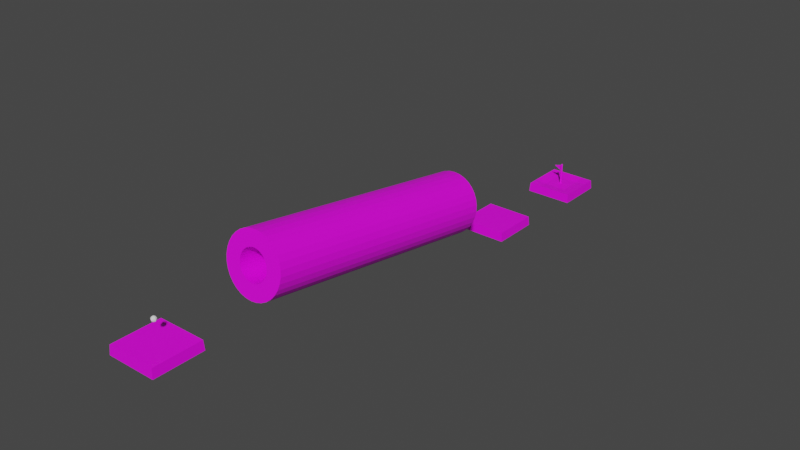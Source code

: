 # Source: level3.blend  (saved by Blender 3.6.11; exported with 4.5.12 LTS)
import bpy
from mathutils import Matrix  # noqa: F401  (used for matrix-valued properties, if any)

bpy.ops.wm.read_factory_settings(use_empty=True)
scene = bpy.context.scene
scene.name = 'Scene'

# ---- images (referenced by path relative to the original .blend; pixels are not part of the script)
import os
ASSET_DIR = os.environ.get("B2B_ASSET_DIR", "")  # directory of the original .blend (textures are referenced by path, not embedded)
HERE = os.path.dirname(os.path.abspath(__file__))  # packed textures are extracted next to this script under _unpacked/

def load_image(name, relpath, width, height, colorspace="sRGB"):
    """Load a texture the original file referenced (path relative to the .blend, or extracted next to this script)."""
    p = next((c for c in (os.path.join(HERE, relpath), os.path.join(ASSET_DIR, relpath)) if relpath and os.path.exists(c)), "")
    if p:
        img = bpy.data.images.load(p, check_existing=True)
        img.name = name
    else:  # same state as the original file: an image datablock whose file is absent (Cycles renders it pink)
        img = bpy.data.images.new(name, width, height)
        img.source = "FILE"
        img.filepath = "//" + (relpath or name)
    img.colorspace_settings.name = colorspace
    return img
img_color_pallette_png_004 = load_image('color-pallette.png.004', 'color-pallette.png', 1024, 1024, 'sRGB')
img_color_pallette_png_006 = load_image('color-pallette.png.006', 'color-pallette.png', 1024, 1024, 'sRGB')
img_color_pallette_png_001 = load_image('color-pallette.png.001', 'color-pallette.png', 1024, 1024, 'sRGB')

# ---- materials (node trees are filled in below, after node groups)
mat_material_005 = bpy.data.materials.new('Material.005')
mat_material_005.alpha_threshold = 0.0
mat_material_005.use_transparent_shadow = False
mat_material_005.roughness = 0.5
mat_material_005.line_color = (0.0, 0.0, 0.0, 1.0)
mat_material_008 = bpy.data.materials.new('Material.008')
mat_material_008.alpha_threshold = 0.0
mat_material_008.use_transparent_shadow = False
mat_material_008.roughness = 0.5
mat_material_008.line_color = (0.0, 0.0, 0.0, 1.0)
mat_material_001 = bpy.data.materials.new('Material.001')
mat_material_001.alpha_threshold = 0.0
mat_material_001.use_transparent_shadow = False
mat_material_001.roughness = 0.5
mat_material_001.line_color = (0.0, 0.0, 0.0, 1.0)

# ---- material node trees
mat_material_005.use_nodes = True; mat_material_005.node_tree.nodes.clear()
_N = mat_material_005.node_tree.nodes; _L = mat_material_005.node_tree.links
n0 = _N.new('ShaderNodeOutputMaterial'); n0.name = 'Material Output'; n0.location = (300, 300)
n1 = _N.new('ShaderNodeBsdfPrincipled'); n1.name = 'Principled BSDF'; n1.location = (10, 300)
n1.distribution = 'GGX'
n1.subsurface_method = 'RANDOM_WALK_SKIN'
n1.inputs[3].default_value = 1.45
n1.inputs[27].default_value = (0.0, 0.0, 0.0, 1.0)
n1.inputs[28].default_value = 1.0
n2 = _N.new('ShaderNodeTexImage'); n2.name = 'Image Texture'; n2.location = (-383, 258)
n2.image = img_color_pallette_png_004
n2.interpolation = 'Closest'
_L.new(n1.outputs[0], n0.inputs[0])
_L.new(n2.outputs[0], n1.inputs[0])
n0.is_active_output = True
mat_material_008.use_nodes = True; mat_material_008.node_tree.nodes.clear()
_N = mat_material_008.node_tree.nodes; _L = mat_material_008.node_tree.links
n0 = _N.new('ShaderNodeOutputMaterial'); n0.name = 'Material Output'; n0.location = (300, 300)
n1 = _N.new('ShaderNodeBsdfPrincipled'); n1.name = 'Principled BSDF'; n1.location = (10, 300)
n1.distribution = 'GGX'
n1.subsurface_method = 'RANDOM_WALK_SKIN'
n1.inputs[3].default_value = 1.45
n1.inputs[27].default_value = (0.0, 0.0, 0.0, 1.0)
n1.inputs[28].default_value = 1.0
n2 = _N.new('ShaderNodeTexImage'); n2.name = 'Image Texture'; n2.location = (-383, 258)
n2.image = img_color_pallette_png_006
n2.interpolation = 'Closest'
_L.new(n1.outputs[0], n0.inputs[0])
_L.new(n2.outputs[0], n1.inputs[0])
n0.is_active_output = True
mat_material_001.use_nodes = True; mat_material_001.node_tree.nodes.clear()
_N = mat_material_001.node_tree.nodes; _L = mat_material_001.node_tree.links
n0 = _N.new('ShaderNodeOutputMaterial'); n0.name = 'Material Output'; n0.location = (300, 300)
n1 = _N.new('ShaderNodeBsdfPrincipled'); n1.name = 'Principled BSDF'; n1.location = (10, 300)
n1.distribution = 'GGX'
n1.subsurface_method = 'RANDOM_WALK_SKIN'
n1.inputs[3].default_value = 1.45
n1.inputs[27].default_value = (0.0, 0.0, 0.0, 1.0)
n1.inputs[28].default_value = 1.0
n2 = _N.new('ShaderNodeTexImage'); n2.name = 'Image Texture'; n2.location = (-383, 258)
n2.image = img_color_pallette_png_001
n2.interpolation = 'Closest'
_L.new(n1.outputs[0], n0.inputs[0])
_L.new(n2.outputs[0], n1.inputs[0])
n0.is_active_output = True

# ---- world
world_world = bpy.data.worlds.new('World'); scene.world = world_world
world_world.use_nodes = True; world_world.node_tree.nodes.clear()
_N = world_world.node_tree.nodes; _L = world_world.node_tree.links
n0 = _N.new('ShaderNodeOutputWorld'); n0.name = 'World Output'; n0.location = (300, 300)
n1 = _N.new('ShaderNodeBackground'); n1.name = 'Background'; n1.location = (10, 300)
n1.inputs[0].default_value = (0.05088, 0.05088, 0.05088, 1.0)
_L.new(n1.outputs[0], n0.inputs[0])
n0.is_active_output = True
world_world.color = (0.05088, 0.05088, 0.05088)
world_world.use_sun_shadow = False
world_world.sun_shadow_jitter_overblur = 0.0

# ---- meshes
me_sphere = bpy.data.meshes.new('Sphere')
me_sphere.from_pydata([(0.07847, 0.07847, 0.2679), (0.145, 0.145, 0.2051), (0.1895, 0.1895, 0.111), (0.2051, 0.2051, 0.0), (0.1895, 0.1895, -0.111), (0.145, 0.145, -0.2051), (0.07847, 0.07847, -0.2679), (0.111, 0.0, 0.2679), (0.2051, 0.0, 0.2051), (0.2679, 0.0, 0.111), (0.29, 0.0, 0.0), (0.2679, 0.0, -0.111), (0.2051, 0.0, -0.2051), (0.111, 0.0, -0.2679), (0.07847, -0.07847, 0.2679), (0.145, -0.145, 0.2051), (0.1895, -0.1895, 0.111), (0.2051, -0.2051, 0.0), (0.1895, -0.1895, -0.111), (0.145, -0.145, -0.2051), (0.07847, -0.07847, -0.2679), (0.0, -0.111, 0.2679), (0.0, -0.2051, 0.2051), (0.0, -0.2679, 0.111), (0.0, -0.29, 0.0), (0.0, -0.2679, -0.111), (0.0, -0.2051, -0.2051), (0.0, -0.111, -0.2679), (-0.07847, -0.07847, 0.2679), (-0.145, -0.145, 0.2051), (-0.1895, -0.1895, 0.111), (-0.2051, -0.2051, 0.0), (-0.1895, -0.1895, -0.111), (-0.145, -0.145, -0.2051), (-0.07847, -0.07847, -0.2679), (-0.111, 0.0, 0.2679), (-0.2051, 0.0, 0.2051), (-0.2679, 0.0, 0.111), (-0.29, 0.0, 0.0), (-0.2679, 0.0, -0.111), (-0.2051, 0.0, -0.2051), (-0.111, 0.0, -0.2679), (-0.07847, 0.07847, 0.2679), (-0.145, 0.145, 0.2051), (-0.1895, 0.1895, 0.111), (-0.2051, 0.2051, 0.0), (-0.1895, 0.1895, -0.111), (-0.145, 0.145, -0.2051), (-0.07847, 0.07847, -0.2679), (0.0, 0.0, -0.29), (0.0, 0.0, 0.29), (0.0, 0.111, 0.2679), (0.0, 0.2051, 0.2051), (0.0, 0.2679, 0.111), (0.0, 0.29, 0.0), (0.0, 0.2679, -0.111), (0.0, 0.2051, -0.2051), (0.0, 0.111, -0.2679)], [], [(53, 52, 1, 2), (51, 50, 0), (49, 57, 6), (56, 55, 4, 5), (54, 53, 2, 3), (52, 51, 0, 1), (57, 56, 5, 6), (55, 54, 3, 4), (5, 4, 11, 12), (3, 2, 9, 10), (1, 0, 7, 8), (6, 5, 12, 13), (4, 3, 10, 11), (2, 1, 8, 9), (0, 50, 7), (49, 6, 13), (13, 12, 19, 20), (11, 10, 17, 18), (9, 8, 15, 16), (7, 50, 14), (49, 13, 20), (12, 11, 18, 19), (10, 9, 16, 17), (8, 7, 14, 15), (18, 17, 24, 25), (16, 15, 22, 23), (14, 50, 21), (49, 20, 27), (19, 18, 25, 26), (17, 16, 23, 24), (15, 14, 21, 22), (20, 19, 26, 27), (49, 27, 34), (26, 25, 32, 33), (24, 23, 30, 31), (22, 21, 28, 29), (27, 26, 33, 34), (25, 24, 31, 32), (23, 22, 29, 30), (21, 50, 28), (31, 30, 37, 38), (29, 28, 35, 36), (34, 33, 40, 41), (32, 31, 38, 39), (30, 29, 36, 37), (28, 50, 35), (49, 34, 41), (33, 32, 39, 40), (41, 40, 47, 48), (39, 38, 45, 46), (37, 36, 43, 44), (35, 50, 42), (49, 41, 48), (40, 39, 46, 47), (38, 37, 44, 45), (36, 35, 42, 43), (44, 43, 52, 53), (42, 50, 51), (49, 48, 57), (47, 46, 55, 56), (45, 44, 53, 54), (43, 42, 51, 52), (48, 47, 56, 57), (46, 45, 54, 55)])
_uv = me_sphere.uv_layers.new(name='UVMap')
_uv.uv.foreach_set('vector', [0.75, 0.625, 0.75, 0.75, 0.625, 0.75, 0.625, 0.625, 0.75, 0.875, 0.6875, 1.0, 0.625, 0.875, 0.6875, 0.0, 0.75, 0.125, 0.625, 0.125, 0.75, 0.25, 0.75, 0.375, 0.625, 0.375, 0.625, 0.25, 0.75, 0.5, 0.75, 0.625, 0.625, 0.625, 0.625, 0.5, 0.75, 0.75, 0.75, 0.875, 0.625, 0.875, 0.625, 0.75, 0.75, 0.125, 0.75, 0.25, 0.625, 0.25, 0.625, 0.125, 0.75, 0.375, 0.75, 0.5, 0.625, 0.5, 0.625, 0.375, 0.625, 0.25, 0.625, 0.375, 0.5, 0.375, 0.5, 0.25, 0.625, 0.5, 0.625, 0.625, 0.5, 0.625, 0.5, 0.5, 0.625, 0.75, 0.625, 0.875, 0.5, 0.875, 0.5, 0.75, 0.625, 0.125, 0.625, 0.25, 0.5, 0.25, 0.5, 0.125, 0.625, 0.375, 0.625, 0.5, 0.5, 0.5, 0.5, 0.375, 0.625, 0.625, 0.625, 0.75, 0.5, 0.75, 0.5, 0.625, 0.625, 0.875, 0.5625, 1.0, 0.5, 0.875, 0.5625, 0.0, 0.625, 0.125, 0.5, 0.125, 0.5, 0.125, 0.5, 0.25, 0.375, 0.25, 0.375, 0.125, 0.5, 0.375, 0.5, 0.5, 0.375, 0.5, 0.375, 0.375, 0.5, 0.625, 0.5, 0.75, 0.375, 0.75, 0.375, 0.625, 0.5, 0.875, 0.4375, 1.0, 0.375, 0.875, 0.4375, 0.0, 0.5, 0.125, 0.375, 0.125, 0.5, 0.25, 0.5, 0.375, 0.375, 0.375, 0.375, 0.25, 0.5, 0.5, 0.5, 0.625, 0.375, 0.625, 0.375, 0.5, 0.5, 0.75, 0.5, 0.875, 0.375, 0.875, 0.375, 0.75, 0.375, 0.375, 0.375, 0.5, 0.25, 0.5, 0.25, 0.375, 0.375, 0.625, 0.375, 0.75, 0.25, 0.75, 0.25, 0.625, 0.375, 0.875, 0.3125, 1.0, 0.25, 0.875, 0.3125, 0.0, 0.375, 0.125, 0.25, 0.125, 0.375, 0.25, 0.375, 0.375, 0.25, 0.375, 0.25, 0.25, 0.375, 0.5, 0.375, 0.625, 0.25, 0.625, 0.25, 0.5, 0.375, 0.75, 0.375, 0.875, 0.25, 0.875, 0.25, 0.75, 0.375, 0.125, 0.375, 0.25, 0.25, 0.25, 0.25, 0.125, 0.1875, 0.0, 0.25, 0.125, 0.125, 0.125, 0.25, 0.25, 0.25, 0.375, 0.125, 0.375, 0.125, 0.25, 0.25, 0.5, 0.25, 0.625, 0.125, 0.625, 0.125, 0.5, 0.25, 0.75, 0.25, 0.875, 0.125, 0.875, 0.125, 0.75, 0.25, 0.125, 0.25, 0.25, 0.125, 0.25, 0.125, 0.125, 0.25, 0.375, 0.25, 0.5, 0.125, 0.5, 0.125, 0.375, 0.25, 0.625, 0.25, 0.75, 0.125, 0.75, 0.125, 0.625, 0.25, 0.875, 0.1875, 1.0, 0.125, 0.875, 0.125, 0.5, 0.125, 0.625, 0.0, 0.625, 0.0, 0.5, 0.125, 0.75, 0.125, 0.875, 0.0, 0.875, 0.0, 0.75, 0.125, 0.125, 0.125, 0.25, 0.0, 0.25, 0.0, 0.125, 0.125, 0.375, 0.125, 0.5, 0.0, 0.5, 0.0, 0.375, 0.125, 0.625, 0.125, 0.75, 0.0, 0.75, 0.0, 0.625, 0.125, 0.875, 0.0625, 1.0, 0.0, 0.875, 0.0625, 0.0, 0.125, 0.125, 0.0, 0.125, 0.125, 0.25, 0.125, 0.375, 0.0, 0.375, 0.0, 0.25, 1.0, 0.125, 1.0, 0.25, 0.875, 0.25, 0.875, 0.125, 1.0, 0.375, 1.0, 0.5, 0.875, 0.5, 0.875, 0.375, 1.0, 0.625, 1.0, 0.75, 0.875, 0.75, 0.875, 0.625, 1.0, 0.875, 0.9375, 1.0, 0.875, 0.875, 0.9375, 0.0, 1.0, 0.125, 0.875, 0.125, 1.0, 0.25, 1.0, 0.375, 0.875, 0.375, 0.875, 0.25, 1.0, 0.5, 1.0, 0.625, 0.875, 0.625, 0.875, 0.5, 1.0, 0.75, 1.0, 0.875, 0.875, 0.875, 0.875, 0.75, 0.875, 0.625, 0.875, 0.75, 0.75, 0.75, 0.75, 0.625, 0.875, 0.875, 0.8125, 1.0, 0.75, 0.875, 0.8125, 0.0, 0.875, 0.125, 0.75, 0.125, 0.875, 0.25, 0.875, 0.375, 0.75, 0.375, 0.75, 0.25, 0.875, 0.5, 0.875, 0.625, 0.75, 0.625, 0.75, 0.5, 0.875, 0.75, 0.875, 0.875, 0.75, 0.875, 0.75, 0.75, 0.875, 0.125, 0.875, 0.25, 0.75, 0.25, 0.75, 0.125, 0.875, 0.375, 0.875, 0.5, 0.75, 0.5, 0.75, 0.375])
me_sphere.update()
me_cylinder_001 = bpy.data.meshes.new('Cylinder.001')
me_cylinder_001.from_pydata([(-0.01674, 1.412, -1.0), (-0.09643, 1.413, -0.07785), (0.9801, 0.9992, -1.0), (0.9599, 1.021, -0.0831), (1.393, 0.002354, -1.0), (1.445, 0.03292, -0.09645), (0.9801, -0.9945, -1.0), (1.073, -0.9732, -0.09859), (-0.01674, -1.407, -1.0), (0.06232, -1.408, -0.09228), (-1.014, -0.9945, -1.0), (-0.9943, -1.016, -0.09645), (-1.427, 0.002354, -1.0), (-1.478, -0.02822, -0.09405), (-1.014, 0.9992, -1.0), (-1.106, 0.9779, -0.08196), (0.1321, 4.686, -0.9913), (1.045, 4.596, -0.9913), (1.923, 4.329, -0.9913), (2.732, 3.897, -0.9913), (3.441, 3.315, -0.9913), (4.023, 2.606, -0.9913), (4.455, 1.797, -0.9913), (4.721, 0.9193, -0.9913), (4.811, 0.006402, -0.9913), (4.721, -0.9065, -0.9913), (4.455, -1.784, -0.9913), (4.023, -2.593, -0.9913), (3.441, -3.302, -0.9913), (2.732, -3.884, -0.9913), (1.923, -4.317, -0.9913), (1.045, -4.583, -0.9913), (0.1321, -4.673, -0.9913), (-0.7808, -4.583, -0.9913), (-1.659, -4.317, -0.9913), (-2.468, -3.884, -0.9913), (-3.177, -3.302, -0.9913), (-3.759, -2.593, -0.9913), (-4.191, -1.784, -0.9913), (-4.457, -0.9065, -0.9913), (-4.547, 0.006402, -0.9913), (-4.457, 0.9193, -0.9913), (-4.191, 1.797, -0.9913), (-3.759, 2.606, -0.9913), (-3.177, 3.315, -0.9913), (-2.468, 3.897, -0.9913), (-1.659, 4.329, -0.9913), (-0.7808, 4.596, -0.9913), (0.1781, 0.2032, -0.3993), (-12.95, 0.6839, -0.2148), (0.9622, -0.1375, -0.1056), (-11.4, 0.00806, 0.7587)], [], [(0, 1, 3, 2), (2, 3, 5, 4), (4, 5, 7, 6), (6, 7, 9, 8), (8, 9, 11, 10), (10, 11, 13, 12), (3, 1, 15, 13, 11, 9, 7, 5), (12, 13, 15, 14), (14, 15, 1, 0), (0, 2, 4, 6, 8, 10, 12, 14), (17, 16, 47, 46, 45, 44, 43, 42, 41, 40, 39, 38, 37, 36, 35, 34, 33, 32, 31, 30, 29, 28, 27, 26, 25, 24, 23, 22, 21, 20, 19, 18), (48, 49, 50)])
_uv = me_cylinder_001.uv_layers.new(name='UVMap')
_uv.uv.foreach_set('vector', [0.9028, 0.5789, 0.9028, 0.6242, 0.8914, 0.6242, 0.8914, 0.5789, 0.8914, 0.5789, 0.8914, 0.6242, 0.8801, 0.6242, 0.8801, 0.5789, 0.8801, 0.5789, 0.8801, 0.6242, 0.8688, 0.6242, 0.8688, 0.5789, 0.8688, 0.5789, 0.8688, 0.6242, 0.8574, 0.6242, 0.8574, 0.5789, 0.8574, 0.5789, 0.8574, 0.6242, 0.8461, 0.6242, 0.8461, 0.5789, 0.8461, 0.5789, 0.8461, 0.6242, 0.8348, 0.6242, 0.8348, 0.5789, 0.9307, 0.6943, 0.8867, 0.7125, 0.8428, 0.6943, 0.8246, 0.6504, 0.8428, 0.6064, 0.8867, 0.5882, 0.9307, 0.6064, 0.9489, 0.6504, 0.8348, 0.5789, 0.8348, 0.6242, 0.8234, 0.6242, 0.8234, 0.5789, 0.8234, 0.5789, 0.8234, 0.6242, 0.8121, 0.6242, 0.8121, 0.5789, 0.75, 0.49, 0.9197, 0.4197, 0.99, 0.25, 0.9197, 0.08029, 0.75, 0.01, 0.5803, 0.08029, 0.51, 0.25, 0.5803, 0.4197, 0.8584, 0.03577, 0.875, 0.03413, 0.8917, 0.03577, 0.9077, 0.04063, 0.9225, 0.04853, 0.9355, 0.05916, 0.9461, 0.07211, 0.954, 0.08688, 0.9588, 0.1029, 0.9605, 0.1196, 0.9588, 0.1362, 0.954, 0.1523, 0.9461, 0.1671, 0.9355, 0.18, 0.9225, 0.1906, 0.9077, 0.1985, 0.8917, 0.2034, 0.875, 0.205, 0.8584, 0.2034, 0.8423, 0.1985, 0.8276, 0.1906, 0.8146, 0.18, 0.804, 0.1671, 0.7961, 0.1523, 0.7912, 0.1362, 0.7896, 0.1196, 0.7912, 0.1029, 0.7961, 0.08688, 0.804, 0.07211, 0.8146, 0.05916, 0.8276, 0.04853, 0.8423, 0.04063, 0.824, 0.3564, 0.9192, 0.4516, 0.824, 0.4516])
me_cylinder_001.materials.append(mat_material_005)
me_cylinder_001.update()
me_cube_002 = bpy.data.meshes.new('Cube.002')
me_cube_002.from_pydata([(1.0, 1.0, -1.0), (1.0, -1.0, -1.0), (-1.0, 1.0, -1.0), (-1.0, -1.0, -1.0), (0.9748, -0.9748, 0.8993), (-0.9748, -0.9748, 0.8993), (0.9748, 0.9748, 0.8993), (-0.9748, 0.9748, 0.8993), (0.0, -0.9748, 0.8993), (0.9748, 0.0, 0.8993), (-0.9748, 0.0, 0.8993), (0.0, 0.9748, 0.8993), (0.0, 0.0, 0.8993), (-0.4874, -0.9748, 0.8993), (0.9748, -0.4874, 0.8993), (-0.9748, 0.4874, 0.8993), (0.4874, 0.9748, 0.8993), (0.4874, -0.9748, 0.8993), (0.9748, 0.4874, 0.8993), (-0.9748, -0.4874, 0.8993), (-0.4874, 0.9748, 0.8993), (-0.4874, 0.0, 0.8993), (0.4874, 0.0, 0.8993), (0.0, -0.4874, 0.8993), (0.0, 0.4874, 0.8993), (0.4874, 0.4874, 0.8993), (0.4874, -0.4874, 0.8993), (-0.4874, -0.4874, 0.8993), (-0.4874, 0.4874, 0.8993)], [], [(1, 4, 17, 8, 13, 5, 3), (3, 5, 19, 10, 15, 7, 2), (0, 6, 18, 9, 14, 4, 1), (2, 7, 20, 11, 16, 6, 0), (28, 20, 7, 15), (27, 21, 10, 19), (26, 22, 12, 23), (25, 16, 11, 24), (22, 25, 24, 12), (9, 18, 25, 22), (18, 6, 16, 25), (17, 26, 23, 8), (4, 14, 26, 17), (14, 9, 22, 26), (13, 27, 19, 5), (8, 23, 27, 13), (23, 12, 21, 27), (21, 28, 15, 10), (12, 24, 28, 21), (24, 11, 20, 28), (2, 0, 1, 3)])
_uv = me_cube_002.uv_layers.new(name='UVMap')
_uv.uv.foreach_set('vector', [0.5793, 0.5938, 0.6766, 0.5938, 0.6766, 0.6181, 0.6766, 0.6425, 0.6766, 0.6668, 0.6766, 0.6911, 0.5793, 0.6911, 0.5896, 0.5411, 0.6737, 0.5411, 0.6737, 0.5621, 0.6737, 0.5832, 0.6737, 0.6042, 0.6737, 0.6253, 0.5896, 0.6253, 0.5706, 0.6082, 0.6632, 0.6082, 0.6632, 0.6314, 0.6632, 0.6545, 0.6632, 0.6777, 0.6632, 0.7009, 0.5706, 0.7009, 0.5896, 0.6253, 0.6737, 0.6253, 0.6737, 0.6463, 0.6737, 0.6674, 0.6737, 0.6884, 0.6737, 0.7095, 0.5896, 0.7095, 0.8606, 0.8571, 0.8606, 0.8671, 0.8632, 0.8713, 0.8632, 0.8503, 0.5801, 0.8359, 0.5801, 0.8459, 0.5827, 0.828, 0.5827, 0.807, 0.5748, 0.8936, 0.5748, 0.8815, 0.5774, 0.8637, 0.5774, 0.8648, 0.8553, 0.8707, 0.8553, 0.8585, 0.858, 0.8628, 0.858, 0.8639, 0.5748, 0.8815, 0.5748, 0.8694, 0.5774, 0.8626, 0.5774, 0.8637, 0.5722, 0.8994, 0.5722, 0.8762, 0.5748, 0.8694, 0.5748, 0.8815, 0.8527, 0.8774, 0.8527, 0.8543, 0.8553, 0.8585, 0.8553, 0.8707, 0.5748, 0.9058, 0.5748, 0.8936, 0.5774, 0.8648, 0.5774, 0.8658, 0.5722, 0.9457, 0.5722, 0.9225, 0.5748, 0.8936, 0.5748, 0.9058, 0.5722, 0.9225, 0.5722, 0.8994, 0.5748, 0.8815, 0.5748, 0.8936, 0.5801, 0.8259, 0.5801, 0.8359, 0.5827, 0.807, 0.5827, 0.7859, 0.5774, 0.8658, 0.5774, 0.8648, 0.5801, 0.8359, 0.5801, 0.8259, 0.5774, 0.8648, 0.5774, 0.8637, 0.5801, 0.8459, 0.5801, 0.8359, 0.5801, 0.8459, 0.5801, 0.8559, 0.5827, 0.8491, 0.5827, 0.828, 0.5774, 0.8637, 0.5774, 0.8626, 0.5801, 0.8559, 0.5801, 0.8459, 0.858, 0.8639, 0.858, 0.8628, 0.8606, 0.8671, 0.8606, 0.8571, 0.5896, 0.6253, 0.5896, 0.7095, 0.5706, 0.7009, 0.5793, 0.6911])
me_cube_002.materials.append(mat_material_008)
me_cube_002.use_mirror_vertex_groups = False
me_cube_002.update()
me_cylinder_002 = bpy.data.meshes.new('Cylinder.002')
me_cylinder_002.from_pydata([(0.0, 1.0, -1.0), (0.0, 1.0, 1.0), (0.1951, 0.9808, -1.0), (0.1951, 0.9808, 1.0), (0.3827, 0.9239, -1.0), (0.3827, 0.9239, 1.0), (0.5556, 0.8315, -1.0), (0.5556, 0.8315, 1.0), (0.7071, 0.7071, -1.0), (0.7071, 0.7071, 1.0), (0.8315, 0.5556, -1.0), (0.8315, 0.5556, 1.0), (0.9239, 0.3827, -1.0), (0.9239, 0.3827, 1.0), (0.9808, 0.1951, -1.0), (0.9808, 0.1951, 1.0), (1.0, 0.0, -1.0), (1.0, 0.0, 1.0), (0.9808, -0.1951, -1.0), (0.9808, -0.1951, 1.0), (0.9239, -0.3827, -1.0), (0.9239, -0.3827, 1.0), (0.8315, -0.5556, -1.0), (0.8315, -0.5556, 1.0), (0.7071, -0.7071, -1.0), (0.7071, -0.7071, 1.0), (0.5556, -0.8315, -1.0), (0.5556, -0.8315, 1.0), (0.3827, -0.9239, -1.0), (0.3827, -0.9239, 1.0), (0.1951, -0.9808, -1.0), (0.1951, -0.9808, 1.0), (0.0, -1.0, -1.0), (0.0, -1.0, 1.0), (-0.1951, -0.9808, -1.0), (-0.1951, -0.9808, 1.0), (-0.3827, -0.9239, -1.0), (-0.3827, -0.9239, 1.0), (-0.5556, -0.8315, -1.0), (-0.5556, -0.8315, 1.0), (-0.7071, -0.7071, -1.0), (-0.7071, -0.7071, 1.0), (-0.8315, -0.5556, -1.0), (-0.8315, -0.5556, 1.0), (-0.9239, -0.3827, -1.0), (-0.9239, -0.3827, 1.0), (-0.9808, -0.1951, -1.0), (-0.9808, -0.1951, 1.0), (-1.0, 0.0, -1.0), (-1.0, 0.0, 1.0), (-0.9808, 0.1951, -1.0), (-0.9808, 0.1951, 1.0), (-0.9239, 0.3827, -1.0), (-0.9239, 0.3827, 1.0), (-0.8315, 0.5556, -1.0), (-0.8315, 0.5556, 1.0), (-0.7071, 0.7071, -1.0), (-0.7071, 0.7071, 1.0), (-0.5556, 0.8315, -1.0), (-0.5556, 0.8315, 1.0), (-0.3827, 0.9239, -1.0), (-0.3827, 0.9239, 1.0), (-0.1951, 0.9808, -1.0), (-0.1951, 0.9808, 1.0), (0.0, 0.4976, -1.0), (0.0, 0.4976, 1.0), (0.09707, 0.488, -1.0), (0.09707, 0.488, 1.0), (0.1904, 0.4597, -1.0), (0.1904, 0.4597, 1.0), (0.2764, 0.4137, -1.0), (0.2764, 0.4137, 1.0), (0.3518, 0.3518, -1.0), (0.3518, 0.3518, 1.0), (0.4137, 0.2764, -1.0), (0.4137, 0.2764, 1.0), (0.4597, 0.1904, -1.0), (0.4597, 0.1904, 1.0), (0.488, 0.09707, -1.0), (0.488, 0.09707, 1.0), (0.4976, 0.0, -1.0), (0.4976, 0.0, 1.0), (0.488, -0.09707, -1.0), (0.488, -0.09707, 1.0), (0.4597, -0.1904, -1.0), (0.4597, -0.1904, 1.0), (0.4137, -0.2764, -1.0), (0.4137, -0.2764, 1.0), (0.3518, -0.3518, -1.0), (0.3518, -0.3518, 1.0), (0.2764, -0.4137, -1.0), (0.2764, -0.4137, 1.0), (0.1904, -0.4597, -1.0), (0.1904, -0.4597, 1.0), (0.09707, -0.488, -1.0), (0.09707, -0.488, 1.0), (0.0, -0.4976, -1.0), (0.0, -0.4976, 1.0), (-0.09707, -0.488, -1.0), (-0.09707, -0.488, 1.0), (-0.1904, -0.4597, -1.0), (-0.1904, -0.4597, 1.0), (-0.2764, -0.4137, -1.0), (-0.2764, -0.4137, 1.0), (-0.3518, -0.3518, -1.0), (-0.3518, -0.3518, 1.0), (-0.4137, -0.2764, -1.0), (-0.4137, -0.2764, 1.0), (-0.4597, -0.1904, -1.0), (-0.4597, -0.1904, 1.0), (-0.488, -0.09707, -1.0), (-0.488, -0.09707, 1.0), (-0.4976, 0.0, -1.0), (-0.4976, 0.0, 1.0), (-0.488, 0.09707, -1.0), (-0.488, 0.09707, 1.0), (-0.4597, 0.1904, -1.0), (-0.4597, 0.1904, 1.0), (-0.4137, 0.2764, -1.0), (-0.4137, 0.2764, 1.0), (-0.3518, 0.3518, -1.0), (-0.3518, 0.3518, 1.0), (-0.2764, 0.4137, -1.0), (-0.2764, 0.4137, 1.0), (-0.1904, 0.4597, -1.0), (-0.1904, 0.4597, 1.0), (-0.09707, 0.488, -1.0), (-0.09707, 0.488, 1.0)], [], [(0, 1, 3, 2), (2, 3, 5, 4), (4, 5, 7, 6), (6, 7, 9, 8), (8, 9, 11, 10), (10, 11, 13, 12), (12, 13, 15, 14), (14, 15, 17, 16), (16, 17, 19, 18), (18, 19, 21, 20), (20, 21, 23, 22), (22, 23, 25, 24), (24, 25, 27, 26), (26, 27, 29, 28), (28, 29, 31, 30), (30, 31, 33, 32), (32, 33, 35, 34), (34, 35, 37, 36), (36, 37, 39, 38), (38, 39, 41, 40), (40, 41, 43, 42), (42, 43, 45, 44), (44, 45, 47, 46), (46, 47, 49, 48), (48, 49, 51, 50), (50, 51, 53, 52), (52, 53, 55, 54), (54, 55, 57, 56), (56, 57, 59, 58), (58, 59, 61, 60), (60, 61, 63, 62), (62, 63, 1, 0), (64, 66, 67, 65), (66, 68, 69, 67), (68, 70, 71, 69), (70, 72, 73, 71), (72, 74, 75, 73), (74, 76, 77, 75), (76, 78, 79, 77), (78, 80, 81, 79), (80, 82, 83, 81), (82, 84, 85, 83), (84, 86, 87, 85), (86, 88, 89, 87), (88, 90, 91, 89), (90, 92, 93, 91), (92, 94, 95, 93), (94, 96, 97, 95), (96, 98, 99, 97), (98, 100, 101, 99), (100, 102, 103, 101), (102, 104, 105, 103), (104, 106, 107, 105), (106, 108, 109, 107), (108, 110, 111, 109), (110, 112, 113, 111), (112, 114, 115, 113), (114, 116, 117, 115), (116, 118, 119, 117), (118, 120, 121, 119), (120, 122, 123, 121), (122, 124, 125, 123), (124, 126, 127, 125), (126, 64, 65, 127), (0, 2, 66, 64), (3, 1, 65, 67), (2, 4, 68, 66), (5, 3, 67, 69), (4, 6, 70, 68), (7, 5, 69, 71), (6, 8, 72, 70), (9, 7, 71, 73), (8, 10, 74, 72), (11, 9, 73, 75), (10, 12, 76, 74), (13, 11, 75, 77), (12, 14, 78, 76), (15, 13, 77, 79), (14, 16, 80, 78), (17, 15, 79, 81), (16, 18, 82, 80), (19, 17, 81, 83), (18, 20, 84, 82), (21, 19, 83, 85), (20, 22, 86, 84), (23, 21, 85, 87), (22, 24, 88, 86), (25, 23, 87, 89), (24, 26, 90, 88), (27, 25, 89, 91), (26, 28, 92, 90), (29, 27, 91, 93), (28, 30, 94, 92), (31, 29, 93, 95), (30, 32, 96, 94), (33, 31, 95, 97), (32, 34, 98, 96), (35, 33, 97, 99), (34, 36, 100, 98), (37, 35, 99, 101), (36, 38, 102, 100), (39, 37, 101, 103), (38, 40, 104, 102), (41, 39, 103, 105), (40, 42, 106, 104), (43, 41, 105, 107), (42, 44, 108, 106), (45, 43, 107, 109), (44, 46, 110, 108), (47, 45, 109, 111), (46, 48, 112, 110), (49, 47, 111, 113), (48, 50, 114, 112), (51, 49, 113, 115), (50, 52, 116, 114), (53, 51, 115, 117), (52, 54, 118, 116), (55, 53, 117, 119), (54, 56, 120, 118), (57, 55, 119, 121), (56, 58, 122, 120), (59, 57, 121, 123), (58, 60, 124, 122), (61, 59, 123, 125), (60, 62, 126, 124), (63, 61, 125, 127), (62, 0, 64, 126), (1, 63, 127, 65)])
_uv = me_cylinder_002.uv_layers.new(name='UVMap')
_uv.uv.foreach_set('vector', [0.1964, 0.3354, 0.1964, 0.4068, 0.192, 0.4068, 0.192, 0.3354, 0.192, 0.3354, 0.192, 0.4068, 0.1875, 0.4068, 0.1875, 0.3354, 0.1875, 0.3354, 0.1875, 0.4068, 0.183, 0.4068, 0.183, 0.3354, 0.183, 0.3354, 0.183, 0.4068, 0.1786, 0.4068, 0.1786, 0.3354, 0.1786, 0.3354, 0.1786, 0.4068, 0.1741, 0.4068, 0.1741, 0.3354, 0.1741, 0.3354, 0.1741, 0.4068, 0.1696, 0.4068, 0.1696, 0.3354, 0.1696, 0.3354, 0.1696, 0.4068, 0.1652, 0.4068, 0.1652, 0.3354, 0.1652, 0.3354, 0.1652, 0.4068, 0.1607, 0.4068, 0.1607, 0.3354, 0.1607, 0.3354, 0.1607, 0.4068, 0.1562, 0.4068, 0.1562, 0.3354, 0.1562, 0.3354, 0.1562, 0.4068, 0.1518, 0.4068, 0.1518, 0.3354, 0.1518, 0.3354, 0.1518, 0.4068, 0.1473, 0.4068, 0.1473, 0.3354, 0.1473, 0.3354, 0.1473, 0.4068, 0.1429, 0.4068, 0.1429, 0.3354, 0.1429, 0.3354, 0.1429, 0.4068, 0.1384, 0.4068, 0.1384, 0.3354, 0.1384, 0.3354, 0.1384, 0.4068, 0.1339, 0.4068, 0.1339, 0.3354, 0.1339, 0.3354, 0.1339, 0.4068, 0.1295, 0.4068, 0.1295, 0.3354, 0.1295, 0.3354, 0.1295, 0.4068, 0.125, 0.4068, 0.125, 0.3354, 0.125, 0.3354, 0.125, 0.4068, 0.1205, 0.4068, 0.1205, 0.3354, 0.1205, 0.3354, 0.1205, 0.4068, 0.1161, 0.4068, 0.1161, 0.3354, 0.1161, 0.3354, 0.1161, 0.4068, 0.1116, 0.4068, 0.1116, 0.3354, 0.1116, 0.3354, 0.1116, 0.4068, 0.1071, 0.4068, 0.1071, 0.3354, 0.1071, 0.3354, 0.1071, 0.4068, 0.1027, 0.4068, 0.1027, 0.3354, 0.1027, 0.3354, 0.1027, 0.4068, 0.09822, 0.4068, 0.09822, 0.3354, 0.09822, 0.3354, 0.09822, 0.4068, 0.09375, 0.4068, 0.09375, 0.3354, 0.09375, 0.3354, 0.09375, 0.4068, 0.08929, 0.4068, 0.08929, 0.3354, 0.08929, 0.3354, 0.08929, 0.4068, 0.08483, 0.4068, 0.08483, 0.3354, 0.08483, 0.3354, 0.08483, 0.4068, 0.08036, 0.4068, 0.08036, 0.3354, 0.08036, 0.3354, 0.08036, 0.4068, 0.0759, 0.4068, 0.0759, 0.3354, 0.0759, 0.3354, 0.0759, 0.4068, 0.07144, 0.4068, 0.07144, 0.3354, 0.07144, 0.3354, 0.07144, 0.4068, 0.06697, 0.4068, 0.06697, 0.3354, 0.06697, 0.3354, 0.06697, 0.4068, 0.06251, 0.4068, 0.06251, 0.3354, 0.06251, 0.3354, 0.06251, 0.4068, 0.05804, 0.4068, 0.05804, 0.3354, 0.05804, 0.3354, 0.05804, 0.4068, 0.05358, 0.4068, 0.05358, 0.3354, 0.1964, 0.3354, 0.192, 0.3354, 0.192, 0.4068, 0.1964, 0.4068, 0.192, 0.3354, 0.1875, 0.3354, 0.1875, 0.4068, 0.192, 0.4068, 0.1875, 0.3354, 0.183, 0.3354, 0.183, 0.4068, 0.1875, 0.4068, 0.183, 0.3354, 0.1786, 0.3354, 0.1786, 0.4068, 0.183, 0.4068, 0.1786, 0.3354, 0.1741, 0.3354, 0.1741, 0.4068, 0.1786, 0.4068, 0.1741, 0.3354, 0.1696, 0.3354, 0.1696, 0.4068, 0.1741, 0.4068, 0.1696, 0.3354, 0.1652, 0.3354, 0.1652, 0.4068, 0.1696, 0.4068, 0.1652, 0.3354, 0.1607, 0.3354, 0.1607, 0.4068, 0.1652, 0.4068, 0.1607, 0.3354, 0.1562, 0.3354, 0.1562, 0.4068, 0.1607, 0.4068, 0.1562, 0.3354, 0.1518, 0.3354, 0.1518, 0.4068, 0.1562, 0.4068, 0.1518, 0.3354, 0.1473, 0.3354, 0.1473, 0.4068, 0.1518, 0.4068, 0.1473, 0.3354, 0.1429, 0.3354, 0.1429, 0.4068, 0.1473, 0.4068, 0.1429, 0.3354, 0.1384, 0.3354, 0.1384, 0.4068, 0.1429, 0.4068, 0.1384, 0.3354, 0.1339, 0.3354, 0.1339, 0.4068, 0.1384, 0.4068, 0.1339, 0.3354, 0.1295, 0.3354, 0.1295, 0.4068, 0.1339, 0.4068, 0.1295, 0.3354, 0.125, 0.3354, 0.125, 0.4068, 0.1295, 0.4068, 0.125, 0.3354, 0.1205, 0.3354, 0.1205, 0.4068, 0.125, 0.4068, 0.1205, 0.3354, 0.1161, 0.3354, 0.1161, 0.4068, 0.1205, 0.4068, 0.1161, 0.3354, 0.1116, 0.3354, 0.1116, 0.4068, 0.1161, 0.4068, 0.1116, 0.3354, 0.1071, 0.3354, 0.1071, 0.4068, 0.1116, 0.4068, 0.1071, 0.3354, 0.1027, 0.3354, 0.1027, 0.4068, 0.1071, 0.4068, 0.1027, 0.3354, 0.09822, 0.3354, 0.09822, 0.4068, 0.1027, 0.4068, 0.09822, 0.3354, 0.09375, 0.3354, 0.09375, 0.4068, 0.09822, 0.4068, 0.09375, 0.3354, 0.08929, 0.3354, 0.08929, 0.4068, 0.09375, 0.4068, 0.08929, 0.3354, 0.08483, 0.3354, 0.08483, 0.4068, 0.08929, 0.4068, 0.08483, 0.3354, 0.08036, 0.3354, 0.08036, 0.4068, 0.08483, 0.4068, 0.08036, 0.3354, 0.0759, 0.3354, 0.0759, 0.4068, 0.08036, 0.4068, 0.0759, 0.3354, 0.07144, 0.3354, 0.07144, 0.4068, 0.0759, 0.4068, 0.07144, 0.3354, 0.06697, 0.3354, 0.06697, 0.4068, 0.07144, 0.4068, 0.06697, 0.3354, 0.06251, 0.3354, 0.06251, 0.4068, 0.06697, 0.4068, 0.06251, 0.3354, 0.05804, 0.3354, 0.05804, 0.4068, 0.06251, 0.4068, 0.05804, 0.3354, 0.05358, 0.3354, 0.05358, 0.4068, 0.05804, 0.4068, 0.1964, 0.3354, 0.192, 0.3354, 0.192, 0.3354, 0.1964, 0.3354, 0.192, 0.4068, 0.1964, 0.4068, 0.1964, 0.4068, 0.192, 0.4068, 0.192, 0.3354, 0.1875, 0.3354, 0.1875, 0.3354, 0.192, 0.3354, 0.1875, 0.4068, 0.192, 0.4068, 0.192, 0.4068, 0.1875, 0.4068, 0.1875, 0.3354, 0.183, 0.3354, 0.183, 0.3354, 0.1875, 0.3354, 0.183, 0.4068, 0.1875, 0.4068, 0.1875, 0.4068, 0.183, 0.4068, 0.183, 0.3354, 0.1786, 0.3354, 0.1786, 0.3354, 0.183, 0.3354, 0.1786, 0.4068, 0.183, 0.4068, 0.183, 0.4068, 0.1786, 0.4068, 0.1786, 0.3354, 0.1741, 0.3354, 0.1741, 0.3354, 0.1786, 0.3354, 0.1741, 0.4068, 0.1786, 0.4068, 0.1786, 0.4068, 0.1741, 0.4068, 0.1741, 0.3354, 0.1696, 0.3354, 0.1696, 0.3354, 0.1741, 0.3354, 0.1696, 0.4068, 0.1741, 0.4068, 0.1741, 0.4068, 0.1696, 0.4068, 0.1696, 0.3354, 0.1652, 0.3354, 0.1652, 0.3354, 0.1696, 0.3354, 0.1652, 0.4068, 0.1696, 0.4068, 0.1696, 0.4068, 0.1652, 0.4068, 0.1652, 0.3354, 0.1607, 0.3354, 0.1607, 0.3354, 0.1652, 0.3354, 0.1607, 0.4068, 0.1652, 0.4068, 0.1652, 0.4068, 0.1607, 0.4068, 0.1607, 0.3354, 0.1562, 0.3354, 0.1562, 0.3354, 0.1607, 0.3354, 0.1562, 0.4068, 0.1607, 0.4068, 0.1607, 0.4068, 0.1562, 0.4068, 0.1562, 0.3354, 0.1518, 0.3354, 0.1518, 0.3354, 0.1562, 0.3354, 0.1518, 0.4068, 0.1562, 0.4068, 0.1562, 0.4068, 0.1518, 0.4068, 0.1518, 0.3354, 0.1473, 0.3354, 0.1473, 0.3354, 0.1518, 0.3354, 0.1473, 0.4068, 0.1518, 0.4068, 0.1518, 0.4068, 0.1473, 0.4068, 0.1473, 0.3354, 0.1429, 0.3354, 0.1429, 0.3354, 0.1473, 0.3354, 0.1429, 0.4068, 0.1473, 0.4068, 0.1473, 0.4068, 0.1429, 0.4068, 0.1429, 0.3354, 0.1384, 0.3354, 0.1384, 0.3354, 0.1429, 0.3354, 0.1384, 0.4068, 0.1429, 0.4068, 0.1429, 0.4068, 0.1384, 0.4068, 0.1384, 0.3354, 0.1339, 0.3354, 0.1339, 0.3354, 0.1384, 0.3354, 0.1339, 0.4068, 0.1384, 0.4068, 0.1384, 0.4068, 0.1339, 0.4068, 0.1339, 0.3354, 0.1295, 0.3354, 0.1295, 0.3354, 0.1339, 0.3354, 0.1295, 0.4068, 0.1339, 0.4068, 0.1339, 0.4068, 0.1295, 0.4068, 0.1295, 0.3354, 0.125, 0.3354, 0.125, 0.3354, 0.1295, 0.3354, 0.125, 0.4068, 0.1295, 0.4068, 0.1295, 0.4068, 0.125, 0.4068, 0.125, 0.3354, 0.1205, 0.3354, 0.1205, 0.3354, 0.125, 0.3354, 0.1205, 0.4068, 0.125, 0.4068, 0.125, 0.4068, 0.1205, 0.4068, 0.1205, 0.3354, 0.1161, 0.3354, 0.1161, 0.3354, 0.1205, 0.3354, 0.1161, 0.4068, 0.1205, 0.4068, 0.1205, 0.4068, 0.1161, 0.4068, 0.1161, 0.3354, 0.1116, 0.3354, 0.1116, 0.3354, 0.1161, 0.3354, 0.1116, 0.4068, 0.1161, 0.4068, 0.1161, 0.4068, 0.1116, 0.4068, 0.1116, 0.3354, 0.1071, 0.3354, 0.1071, 0.3354, 0.1116, 0.3354, 0.1071, 0.4068, 0.1116, 0.4068, 0.1116, 0.4068, 0.1071, 0.4068, 0.1071, 0.3354, 0.1027, 0.3354, 0.1027, 0.3354, 0.1071, 0.3354, 0.1027, 0.4068, 0.1071, 0.4068, 0.1071, 0.4068, 0.1027, 0.4068, 0.1027, 0.3354, 0.09822, 0.3354, 0.09822, 0.3354, 0.1027, 0.3354, 0.09822, 0.4068, 0.1027, 0.4068, 0.1027, 0.4068, 0.09822, 0.4068, 0.09822, 0.3354, 0.09375, 0.3354, 0.09375, 0.3354, 0.09822, 0.3354, 0.09375, 0.4068, 0.09822, 0.4068, 0.09822, 0.4068, 0.09375, 0.4068, 0.09375, 0.3354, 0.08929, 0.3354, 0.08929, 0.3354, 0.09375, 0.3354, 0.08929, 0.4068, 0.09375, 0.4068, 0.09375, 0.4068, 0.08929, 0.4068, 0.08929, 0.3354, 0.08483, 0.3354, 0.08483, 0.3354, 0.08929, 0.3354, 0.08483, 0.4068, 0.08929, 0.4068, 0.08929, 0.4068, 0.08483, 0.4068, 0.08483, 0.3354, 0.08036, 0.3354, 0.08036, 0.3354, 0.08483, 0.3354, 0.08036, 0.4068, 0.08483, 0.4068, 0.08483, 0.4068, 0.08036, 0.4068, 0.08036, 0.3354, 0.0759, 0.3354, 0.0759, 0.3354, 0.08036, 0.3354, 0.0759, 0.4068, 0.08036, 0.4068, 0.08036, 0.4068, 0.0759, 0.4068, 0.0759, 0.3354, 0.07144, 0.3354, 0.07144, 0.3354, 0.0759, 0.3354, 0.07144, 0.4068, 0.0759, 0.4068, 0.0759, 0.4068, 0.07144, 0.4068, 0.07144, 0.3354, 0.06697, 0.3354, 0.06697, 0.3354, 0.07144, 0.3354, 0.06697, 0.4068, 0.07144, 0.4068, 0.07144, 0.4068, 0.06697, 0.4068, 0.06697, 0.3354, 0.06251, 0.3354, 0.06251, 0.3354, 0.06697, 0.3354, 0.06251, 0.4068, 0.06697, 0.4068, 0.06697, 0.4068, 0.06251, 0.4068, 0.06251, 0.3354, 0.05804, 0.3354, 0.05804, 0.3354, 0.06251, 0.3354, 0.05804, 0.4068, 0.06251, 0.4068, 0.06251, 0.4068, 0.05804, 0.4068, 0.05804, 0.3354, 0.05358, 0.3354, 0.05358, 0.3354, 0.05804, 0.3354, 0.05358, 0.4068, 0.05804, 0.4068, 0.05804, 0.4068, 0.05358, 0.4068])
me_cylinder_002.materials.append(mat_material_008)
me_cylinder_002.update()
me_cube_003 = bpy.data.meshes.new('Cube.003')
me_cube_003.from_pydata([(1.0, 1.0, -1.0), (1.0, -1.0, -1.0), (-1.0, 1.0, -1.0), (-1.0, -1.0, -1.0), (0.9748, -0.9748, 0.8993), (-0.9748, -0.9748, 0.8993), (0.9748, 0.9748, 0.8993), (-0.9748, 0.9748, 0.8993), (0.0, -0.9748, 0.8993), (0.9748, 0.0, 0.8993), (-0.9748, 0.0, 0.8993), (0.0, 0.9748, 0.8993), (0.0, 0.0, 0.8993), (-0.4874, -0.9748, 0.8993), (0.9748, -0.4874, 0.8993), (-0.9748, 0.4874, 0.8993), (0.4874, 0.9748, 0.8993), (0.4874, -0.9748, 0.8993), (0.9748, 0.4874, 0.8993), (-0.9748, -0.4874, 0.8993), (-0.4874, 0.9748, 0.8993), (-0.4874, 0.0, 0.8993), (0.4874, 0.0, 0.8993), (0.0, -0.4874, 0.8993), (0.0, 0.4874, 0.8993), (0.4874, 0.4874, 0.8993), (0.4874, -0.4874, 0.8993), (-0.4874, -0.4874, 0.8993), (-0.4874, 0.4874, 0.8993)], [], [(1, 4, 17, 8, 13, 5, 3), (3, 5, 19, 10, 15, 7, 2), (0, 6, 18, 9, 14, 4, 1), (2, 7, 20, 11, 16, 6, 0), (28, 20, 7, 15), (27, 21, 10, 19), (26, 22, 12, 23), (25, 16, 11, 24), (22, 25, 24, 12), (9, 18, 25, 22), (18, 6, 16, 25), (17, 26, 23, 8), (4, 14, 26, 17), (14, 9, 22, 26), (13, 27, 19, 5), (8, 23, 27, 13), (23, 12, 21, 27), (21, 28, 15, 10), (12, 24, 28, 21), (24, 11, 20, 28), (2, 0, 1, 3)])
_uv = me_cube_003.uv_layers.new(name='UVMap')
_uv.uv.foreach_set('vector', [0.5793, 0.5938, 0.6766, 0.5938, 0.6766, 0.6181, 0.6766, 0.6425, 0.6766, 0.6668, 0.6766, 0.6911, 0.5793, 0.6911, 0.5896, 0.5411, 0.6737, 0.5411, 0.6737, 0.5621, 0.6737, 0.5832, 0.6737, 0.6042, 0.6737, 0.6253, 0.5896, 0.6253, 0.5706, 0.6082, 0.6632, 0.6082, 0.6632, 0.6314, 0.6632, 0.6545, 0.6632, 0.6777, 0.6632, 0.7009, 0.5706, 0.7009, 0.5896, 0.6253, 0.6737, 0.6253, 0.6737, 0.6463, 0.6737, 0.6674, 0.6737, 0.6884, 0.6737, 0.7095, 0.5896, 0.7095, 0.8606, 0.8571, 0.8606, 0.8671, 0.8632, 0.8713, 0.8632, 0.8503, 0.5801, 0.8359, 0.5801, 0.8459, 0.5827, 0.828, 0.5827, 0.807, 0.5748, 0.8936, 0.5748, 0.8815, 0.5774, 0.8637, 0.5774, 0.8648, 0.8553, 0.8707, 0.8553, 0.8585, 0.858, 0.8628, 0.858, 0.8639, 0.5748, 0.8815, 0.5748, 0.8694, 0.5774, 0.8626, 0.5774, 0.8637, 0.5722, 0.8994, 0.5722, 0.8762, 0.5748, 0.8694, 0.5748, 0.8815, 0.8527, 0.8774, 0.8527, 0.8543, 0.8553, 0.8585, 0.8553, 0.8707, 0.5748, 0.9058, 0.5748, 0.8936, 0.5774, 0.8648, 0.5774, 0.8658, 0.5722, 0.9457, 0.5722, 0.9225, 0.5748, 0.8936, 0.5748, 0.9058, 0.5722, 0.9225, 0.5722, 0.8994, 0.5748, 0.8815, 0.5748, 0.8936, 0.5801, 0.8259, 0.5801, 0.8359, 0.5827, 0.807, 0.5827, 0.7859, 0.5774, 0.8658, 0.5774, 0.8648, 0.5801, 0.8359, 0.5801, 0.8259, 0.5774, 0.8648, 0.5774, 0.8637, 0.5801, 0.8459, 0.5801, 0.8359, 0.5801, 0.8459, 0.5801, 0.8559, 0.5827, 0.8491, 0.5827, 0.828, 0.5774, 0.8637, 0.5774, 0.8626, 0.5801, 0.8559, 0.5801, 0.8459, 0.858, 0.8639, 0.858, 0.8628, 0.8606, 0.8671, 0.8606, 0.8571, 0.5896, 0.6253, 0.5896, 0.7095, 0.5706, 0.7009, 0.5793, 0.6911])
me_cube_003.materials.append(mat_material_008)
me_cube_003.use_mirror_vertex_groups = False
me_cube_003.update()
me_cube_004 = bpy.data.meshes.new('Cube.004')
me_cube_004.from_pydata([(1.0, 1.0, -1.0), (1.0, -1.0, -1.0), (-1.0, 1.0, -1.0), (-1.0, -1.0, -1.0), (0.9748, -0.9748, 0.8993), (-0.9748, -0.9748, 0.8993), (0.9748, 0.9748, 0.8993), (-0.9748, 0.9748, 0.8993), (0.0, -0.9748, 0.8993), (0.9748, 0.0, 0.8993), (-0.9748, 0.0, 0.8993), (0.0, 0.9748, 0.8993), (0.0, 0.0, 0.5633), (-0.4874, -0.9748, 0.8993), (0.9748, -0.4874, 0.8993), (-0.9748, 0.4874, 0.8993), (0.4874, 0.9748, 0.8993), (0.4874, -0.9748, 0.8993), (0.9748, 0.4874, 0.8993), (-0.9748, -0.4874, 0.8993), (-0.4874, 0.9748, 0.8993), (-0.4874, 0.0, 0.5633), (0.4874, 0.0, 0.5633), (0.0, -0.4874, 0.5633), (0.0, 0.4874, 0.5633), (0.4874, 0.4874, 0.5633), (0.4874, -0.4874, 0.5633), (-0.4874, -0.4874, 0.5633), (-0.4874, 0.4874, 0.5633)], [], [(1, 4, 17, 8, 13, 5, 3), (3, 5, 19, 10, 15, 7, 2), (0, 6, 18, 9, 14, 4, 1), (2, 7, 20, 11, 16, 6, 0), (28, 20, 7, 15), (27, 21, 10, 19), (26, 22, 12, 23), (25, 16, 11, 24), (22, 25, 24, 12), (9, 18, 25, 22), (18, 6, 16, 25), (17, 26, 23, 8), (4, 14, 26, 17), (14, 9, 22, 26), (13, 27, 19, 5), (8, 23, 27, 13), (23, 12, 21, 27), (21, 28, 15, 10), (12, 24, 28, 21), (24, 11, 20, 28), (2, 0, 1, 3)])
_uv = me_cube_004.uv_layers.new(name='UVMap')
_uv.uv.foreach_set('vector', [0.5793, 0.5938, 0.6766, 0.5938, 0.6766, 0.6181, 0.6766, 0.6425, 0.6766, 0.6668, 0.6766, 0.6911, 0.5793, 0.6911, 0.5896, 0.5411, 0.6737, 0.5411, 0.6737, 0.5621, 0.6737, 0.5832, 0.6737, 0.6042, 0.6737, 0.6253, 0.5896, 0.6253, 0.5706, 0.6082, 0.6632, 0.6082, 0.6632, 0.6314, 0.6632, 0.6545, 0.6632, 0.6777, 0.6632, 0.7009, 0.5706, 0.7009, 0.5896, 0.6253, 0.6737, 0.6253, 0.6737, 0.6463, 0.6737, 0.6674, 0.6737, 0.6884, 0.6737, 0.7095, 0.5896, 0.7095, 0.5537, 0.8912, 0.5537, 0.9012, 0.5563, 0.9055, 0.5563, 0.8844, 0.639, 0.8483, 0.639, 0.8583, 0.6416, 0.8404, 0.6416, 0.8194, 0.3578, 0.9278, 0.3578, 0.9156, 0.3604, 0.8978, 0.3604, 0.8989, 0.5484, 0.9048, 0.5484, 0.8927, 0.551, 0.8969, 0.551, 0.898, 0.3578, 0.9156, 0.3578, 0.9035, 0.3604, 0.8967, 0.3604, 0.8978, 0.6311, 0.9118, 0.6311, 0.8886, 0.6337, 0.8818, 0.6337, 0.8939, 0.5458, 0.9115, 0.5458, 0.8884, 0.5484, 0.8927, 0.5484, 0.9048, 0.6337, 0.9182, 0.6337, 0.9061, 0.6363, 0.8772, 0.6363, 0.8782, 0.6311, 0.9581, 0.6311, 0.9349, 0.6337, 0.9061, 0.6337, 0.9182, 0.6311, 0.9349, 0.6311, 0.9118, 0.6337, 0.8939, 0.6337, 0.9061, 0.639, 0.8383, 0.639, 0.8483, 0.6416, 0.8194, 0.6416, 0.7983, 0.6363, 0.8782, 0.6363, 0.8772, 0.639, 0.8483, 0.639, 0.8383, 0.3604, 0.8989, 0.3604, 0.8978, 0.363, 0.88, 0.363, 0.87, 0.639, 0.8583, 0.639, 0.8683, 0.6416, 0.8615, 0.6416, 0.8404, 0.3604, 0.8978, 0.3604, 0.8967, 0.363, 0.89, 0.363, 0.88, 0.551, 0.898, 0.551, 0.8969, 0.5537, 0.9012, 0.5537, 0.8912, 0.5896, 0.6253, 0.5896, 0.7095, 0.5706, 0.7009, 0.5793, 0.6911])
me_cube_004.materials.append(mat_material_001)
me_cube_004.use_mirror_vertex_groups = False
me_cube_004.update()

# ---- objects
ob_ball = bpy.data.objects.new('ball', me_sphere)
ob_flag = bpy.data.objects.new('flag', me_cylinder_001)
ob_basic_moveable_001 = bpy.data.objects.new('basic-moveable.001', me_cube_002)
ob_cylinder = bpy.data.objects.new('Cylinder', me_cylinder_002)
ob_basic_moveable_002 = bpy.data.objects.new('basic-moveable.002', me_cube_003)
ob_end2 = bpy.data.objects.new('end2', me_cube_004)

# ---- transforms, parenting, visibility, modifiers, constraints
ob_ball.location = (0.0, 0.0, 1.0)
ob_ball.scale = (0.3525, 0.3525, 0.3525)
ob_flag.location = (-0.004321, 22.66, -1.687)
ob_flag.scale = (0.02845, 0.02845, 1.0)
ob_basic_moveable_001.location = (0.0, 0.0, 0.0)
ob_basic_moveable_001.scale = (1.0, 1.0, 0.2)
ob_basic_moveable_001.lock_rotations_4d = False
ob_basic_moveable_001.empty_display_type = 'ARROWS'
ob_basic_moveable_001.lineart.crease_threshold = 0.0
ob_cylinder.location = (0.02859, 9.212, 0.2713)
ob_cylinder.rotation_euler = (1.414, 3.949e-18, 3.511e-20)
ob_cylinder.scale = (1.246, 1.246, 5.277)
ob_basic_moveable_002.location = (0.0, 17.65, -2.682)
ob_basic_moveable_002.scale = (1.0, 1.0, 0.2)
ob_basic_moveable_002.lock_rotations_4d = False
ob_basic_moveable_002.empty_display_type = 'ARROWS'
ob_basic_moveable_002.lineart.crease_threshold = 0.0
ob_end2.location = (0.0, 22.67, -2.798)
ob_end2.scale = (1.0, 1.0, 0.2)
ob_end2.lock_rotations_4d = False
ob_end2.empty_display_type = 'ARROWS'
ob_end2.lineart.crease_threshold = 0.0

# ---- collection membership
scene.collection.objects.link(ob_ball)
scene.collection.objects.link(ob_flag)
scene.collection.objects.link(ob_basic_moveable_001)
scene.collection.objects.link(ob_cylinder)
scene.collection.objects.link(ob_basic_moveable_002)
scene.collection.objects.link(ob_end2)

# ---- scene / render settings (as saved in the file)
scene.frame_start = 1; scene.frame_end = 250; scene.frame_set(21)
scene.render.engine = 'BLENDER_EEVEE_NEXT'
scene.cycles.sampling_pattern = 'TABULATED_SOBOL'
scene.view_settings.view_transform = 'Filmic'
bpy.context.view_layer.update()

# ---- added for rendering (the .blend has no active camera and no usable light): camera, sun
cam_auto = bpy.data.cameras.new('AutoCamera')
cam_auto.lens = 50.0
cam_auto.sensor_width = 36.0
cam_auto.clip_end = 1000.0
ob_auto_camera = bpy.data.objects.new('AutoCamera', cam_auto)
scene.collection.objects.link(ob_auto_camera)
ob_auto_camera.location = (23.4906, -16.8205, 18.4325)
ob_auto_camera.rotation_euler = (1.09748, -7.21219e-08, 0.694738)
scene.camera = ob_auto_camera
light_auto_sun = bpy.data.lights.new('AutoSun', 'SUN')
light_auto_sun.energy = 3.0
light_auto_sun.angle = 0.0523599
ob_auto_sun = bpy.data.objects.new('AutoSun', light_auto_sun)
scene.collection.objects.link(ob_auto_sun)
ob_auto_sun.rotation_euler = (0.872665, 0.174533, 0.523599)
bpy.context.view_layer.update()
